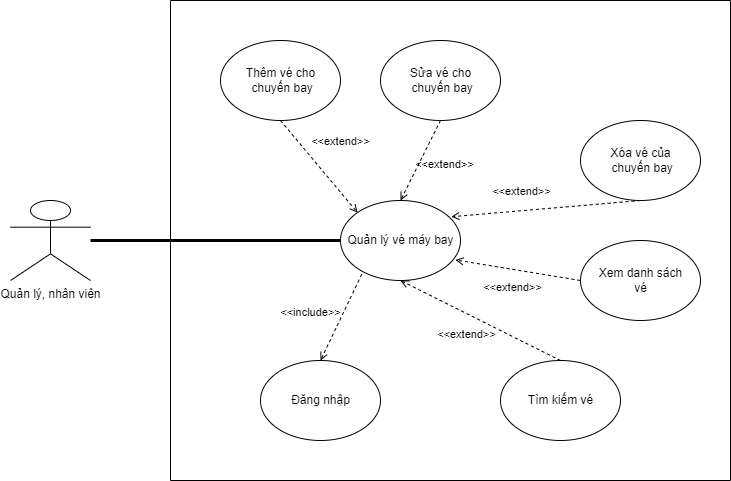

The diagram above was exported from draw.io. Its source (the exported page's mxGraphModel, read from the mxfile embedded in the PNG):
<mxGraphModel dx="1483" dy="699" grid="1" gridSize="10" guides="1" tooltips="1" connect="1" arrows="1" fold="1" page="1" pageScale="1" pageWidth="190000" pageHeight="190000" math="0" shadow="0">
  <root>
    <mxCell id="0" />
    <mxCell id="1" parent="0" />
    <mxCell id="Y0DEbOlTeGmnQDnPH1wO-17" value="" style="swimlane;startSize=0;" vertex="1" parent="1">
      <mxGeometry x="1000" y="240" width="560" height="480" as="geometry" />
    </mxCell>
    <mxCell id="Y0DEbOlTeGmnQDnPH1wO-18" value="Quản lý, nhân viên" style="shape=umlActor;verticalLabelPosition=bottom;verticalAlign=top;html=1;" vertex="1" parent="1">
      <mxGeometry x="840" y="440" width="80" height="80" as="geometry" />
    </mxCell>
    <mxCell id="Y0DEbOlTeGmnQDnPH1wO-19" value="Quản lý vé máy bay" style="shape=ellipse;container=1;horizontal=1;horizontalStack=0;resizeParent=1;resizeParentMax=0;resizeLast=0;html=1;dashed=0;collapsible=0;" vertex="1" parent="1">
      <mxGeometry x="1170" y="440" width="120" height="80" as="geometry" />
    </mxCell>
    <mxCell id="Y0DEbOlTeGmnQDnPH1wO-20" value="" style="endArrow=none;startArrow=none;endFill=0;startFill=0;endSize=8;html=1;verticalAlign=bottom;labelBackgroundColor=none;strokeWidth=3;rounded=0;entryX=0;entryY=0.5;entryDx=0;entryDy=0;" edge="1" parent="1" source="Y0DEbOlTeGmnQDnPH1wO-18" target="Y0DEbOlTeGmnQDnPH1wO-19">
      <mxGeometry width="160" relative="1" as="geometry">
        <mxPoint x="1180" y="590" as="sourcePoint" />
        <mxPoint x="1340" y="590" as="targetPoint" />
      </mxGeometry>
    </mxCell>
    <mxCell id="Y0DEbOlTeGmnQDnPH1wO-21" value="Đăng nhập" style="shape=ellipse;container=1;horizontal=1;horizontalStack=0;resizeParent=1;resizeParentMax=0;resizeLast=0;html=1;dashed=0;collapsible=0;" vertex="1" parent="1">
      <mxGeometry x="1090" y="600" width="120" height="80" as="geometry" />
    </mxCell>
    <mxCell id="Y0DEbOlTeGmnQDnPH1wO-22" value="Xem danh sách&lt;br&gt;vé" style="shape=ellipse;container=1;horizontal=1;horizontalStack=0;resizeParent=1;resizeParentMax=0;resizeLast=0;html=1;dashed=0;collapsible=0;" vertex="1" parent="1">
      <mxGeometry x="1410" y="480" width="120" height="80" as="geometry" />
    </mxCell>
    <mxCell id="Y0DEbOlTeGmnQDnPH1wO-23" value="Xóa vé của&lt;br&gt;&amp;nbsp;chuyến bay" style="shape=ellipse;container=1;horizontal=1;horizontalStack=0;resizeParent=1;resizeParentMax=0;resizeLast=0;html=1;dashed=0;collapsible=0;" vertex="1" parent="1">
      <mxGeometry x="1410" y="360" width="120" height="80" as="geometry" />
    </mxCell>
    <mxCell id="Y0DEbOlTeGmnQDnPH1wO-24" value="Sửa vé cho&lt;br&gt;&amp;nbsp;chuyến bay" style="shape=ellipse;container=1;horizontal=1;horizontalStack=0;resizeParent=1;resizeParentMax=0;resizeLast=0;html=1;dashed=0;collapsible=0;" vertex="1" parent="1">
      <mxGeometry x="1210" y="280" width="120" height="80" as="geometry" />
    </mxCell>
    <mxCell id="Y0DEbOlTeGmnQDnPH1wO-25" value="Thêm vé cho&lt;br&gt;&amp;nbsp;chuyến bay" style="shape=ellipse;container=1;horizontal=1;horizontalStack=0;resizeParent=1;resizeParentMax=0;resizeLast=0;html=1;dashed=0;collapsible=0;" vertex="1" parent="1">
      <mxGeometry x="1050" y="280" width="120" height="80" as="geometry" />
    </mxCell>
    <mxCell id="Y0DEbOlTeGmnQDnPH1wO-26" value="Tìm kiếm vé" style="shape=ellipse;container=1;horizontal=1;horizontalStack=0;resizeParent=1;resizeParentMax=0;resizeLast=0;html=1;dashed=0;collapsible=0;" vertex="1" parent="1">
      <mxGeometry x="1330" y="600" width="120" height="80" as="geometry" />
    </mxCell>
    <mxCell id="Y0DEbOlTeGmnQDnPH1wO-27" value="&amp;lt;&amp;lt;extend&amp;gt;&amp;gt;" style="html=1;verticalAlign=bottom;labelBackgroundColor=none;endArrow=open;endFill=0;dashed=1;rounded=0;exitX=0.5;exitY=1;exitDx=0;exitDy=0;entryX=0.143;entryY=0.153;entryDx=0;entryDy=0;entryPerimeter=0;" edge="1" parent="1" source="Y0DEbOlTeGmnQDnPH1wO-25" target="Y0DEbOlTeGmnQDnPH1wO-19">
      <mxGeometry x="0.0229" y="27" width="160" relative="1" as="geometry">
        <mxPoint x="1180" y="530" as="sourcePoint" />
        <mxPoint x="1340" y="530" as="targetPoint" />
        <mxPoint as="offset" />
      </mxGeometry>
    </mxCell>
    <mxCell id="Y0DEbOlTeGmnQDnPH1wO-28" value="&amp;lt;&amp;lt;extend&amp;gt;&amp;gt;" style="html=1;verticalAlign=bottom;labelBackgroundColor=none;endArrow=open;endFill=0;dashed=1;rounded=0;exitX=0.5;exitY=1;exitDx=0;exitDy=0;entryX=0.5;entryY=0;entryDx=0;entryDy=0;" edge="1" parent="1" source="Y0DEbOlTeGmnQDnPH1wO-24" target="Y0DEbOlTeGmnQDnPH1wO-19">
      <mxGeometry x="0.0229" y="27" width="160" relative="1" as="geometry">
        <mxPoint x="1120" y="370" as="sourcePoint" />
        <mxPoint x="1197.16" y="462.24" as="targetPoint" />
        <mxPoint as="offset" />
      </mxGeometry>
    </mxCell>
    <mxCell id="Y0DEbOlTeGmnQDnPH1wO-29" value="&amp;lt;&amp;lt;extend&amp;gt;&amp;gt;" style="html=1;verticalAlign=bottom;labelBackgroundColor=none;endArrow=open;endFill=0;dashed=1;rounded=0;exitX=0.5;exitY=1;exitDx=0;exitDy=0;entryX=0.923;entryY=0.203;entryDx=0;entryDy=0;entryPerimeter=0;" edge="1" parent="1" source="Y0DEbOlTeGmnQDnPH1wO-23" target="Y0DEbOlTeGmnQDnPH1wO-19">
      <mxGeometry x="0.2539" y="-10" width="160" relative="1" as="geometry">
        <mxPoint x="1130" y="380" as="sourcePoint" />
        <mxPoint x="1207.16" y="472.24" as="targetPoint" />
        <mxPoint as="offset" />
      </mxGeometry>
    </mxCell>
    <mxCell id="Y0DEbOlTeGmnQDnPH1wO-30" value="&amp;lt;&amp;lt;extend&amp;gt;&amp;gt;" style="html=1;verticalAlign=bottom;labelBackgroundColor=none;endArrow=open;endFill=0;dashed=1;rounded=0;exitX=0;exitY=0.5;exitDx=0;exitDy=0;entryX=0.957;entryY=0.743;entryDx=0;entryDy=0;entryPerimeter=0;" edge="1" parent="1" source="Y0DEbOlTeGmnQDnPH1wO-22" target="Y0DEbOlTeGmnQDnPH1wO-19">
      <mxGeometry x="0.0229" y="27" width="160" relative="1" as="geometry">
        <mxPoint x="1140" y="390" as="sourcePoint" />
        <mxPoint x="1217.16" y="482.24" as="targetPoint" />
        <mxPoint as="offset" />
      </mxGeometry>
    </mxCell>
    <mxCell id="Y0DEbOlTeGmnQDnPH1wO-31" value="&amp;lt;&amp;lt;extend&amp;gt;&amp;gt;" style="html=1;verticalAlign=bottom;labelBackgroundColor=none;endArrow=open;endFill=0;dashed=1;rounded=0;exitX=0.5;exitY=0;exitDx=0;exitDy=0;entryX=0.5;entryY=1;entryDx=0;entryDy=0;" edge="1" parent="1" source="Y0DEbOlTeGmnQDnPH1wO-26" target="Y0DEbOlTeGmnQDnPH1wO-19">
      <mxGeometry x="0.0229" y="27" width="160" relative="1" as="geometry">
        <mxPoint x="1150" y="400" as="sourcePoint" />
        <mxPoint x="1227.16" y="492.24" as="targetPoint" />
        <mxPoint as="offset" />
      </mxGeometry>
    </mxCell>
    <mxCell id="Y0DEbOlTeGmnQDnPH1wO-32" value="&amp;lt;&amp;lt;include&amp;gt;&amp;gt;" style="html=1;verticalAlign=bottom;labelBackgroundColor=none;endArrow=open;endFill=0;dashed=1;rounded=0;exitX=0.177;exitY=0.923;exitDx=0;exitDy=0;exitPerimeter=0;entryX=0.5;entryY=0;entryDx=0;entryDy=0;" edge="1" parent="1" source="Y0DEbOlTeGmnQDnPH1wO-19" target="Y0DEbOlTeGmnQDnPH1wO-21">
      <mxGeometry x="0.335" y="-26" width="160" relative="1" as="geometry">
        <mxPoint x="1180" y="430" as="sourcePoint" />
        <mxPoint x="1340" y="430" as="targetPoint" />
        <mxPoint as="offset" />
      </mxGeometry>
    </mxCell>
  </root>
</mxGraphModel>